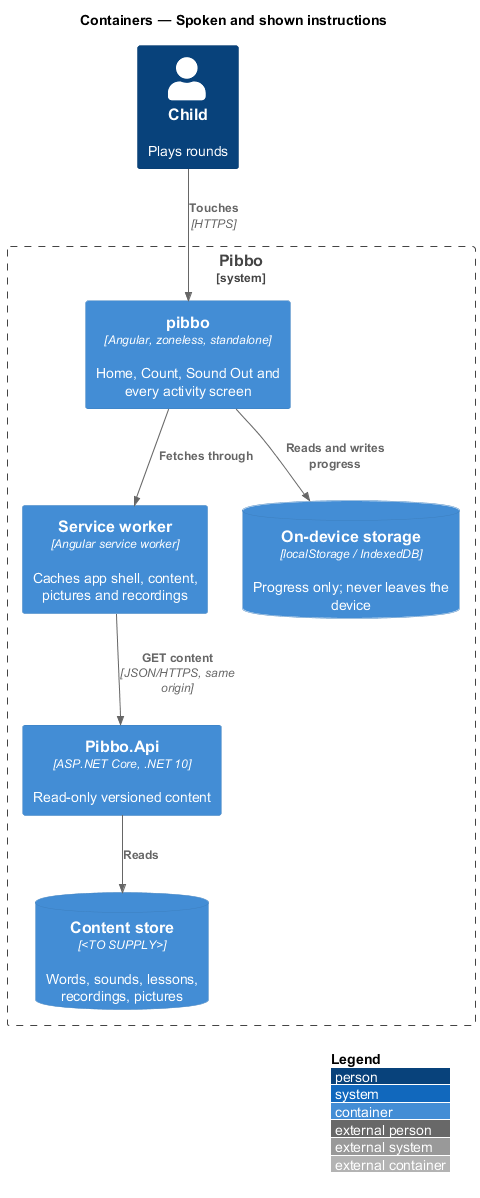

The diagram above was rendered by PlantUML. Its source (embedded in the PNG):
@startuml
!include <C4/C4_Container>
LAYOUT_WITH_LEGEND()
title Containers — Spoken and shown instructions
Person(child, "Child", "Plays rounds")
System_Boundary(pibbo, "Pibbo") {
  Container(spa, "pibbo", "Angular, zoneless, standalone", "Home, Count, Sound Out and every activity screen")
  Container(sw, "Service worker", "Angular service worker", "Caches app shell, content, pictures and recordings")
  ContainerDb(store, "On-device storage", "localStorage / IndexedDB", "Progress only; never leaves the device")
  Container(api, "Pibbo.Api", "ASP.NET Core, .NET 10", "Read-only versioned content")
  ContainerDb(content, "Content store", "<TO SUPPLY>", "Words, sounds, lessons, recordings, pictures")
}
Rel(child, spa, "Touches", "HTTPS")
Rel(spa, sw, "Fetches through")
Rel(sw, api, "GET content", "JSON/HTTPS, same origin")
Rel(spa, store, "Reads and writes progress")
Rel(api, content, "Reads")
@enduml